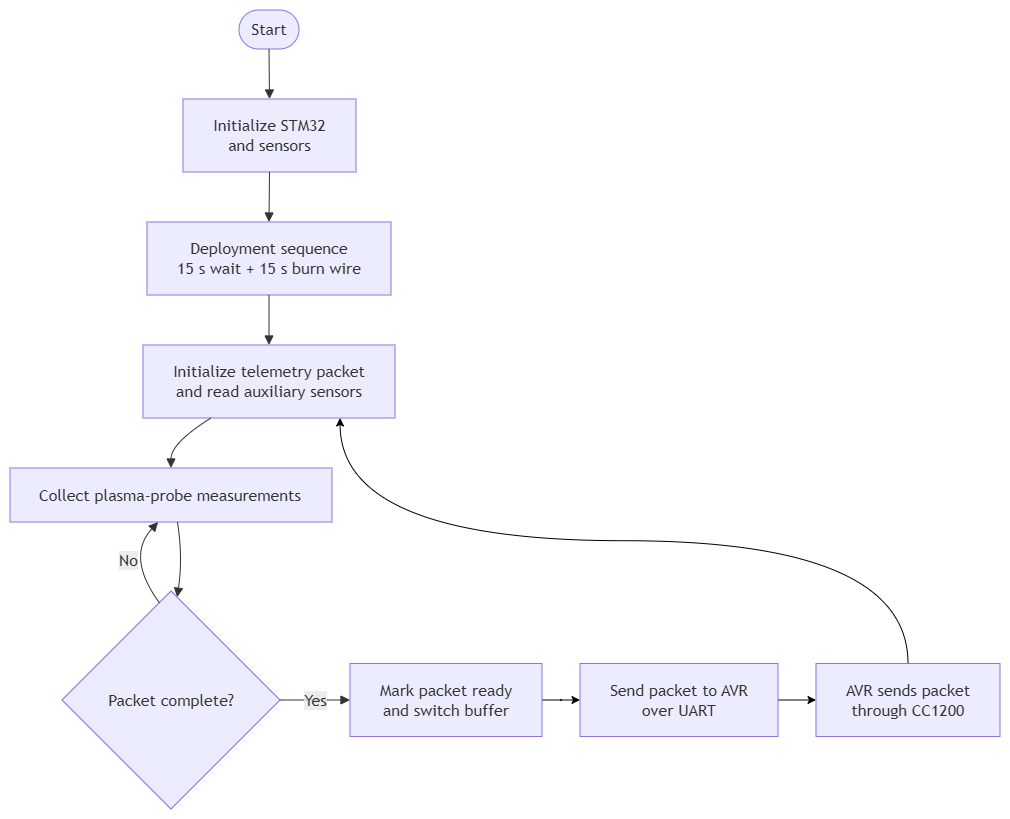

The diagram above was exported from draw.io. Its source (the exported page's mxGraphModel, read from the mxfile embedded in the PNG):
<mxGraphModel dx="1654" dy="974" grid="1" gridSize="10" guides="1" tooltips="1" connect="1" arrows="1" fold="1" page="1" pageScale="1" pageWidth="827" pageHeight="1169" math="0" shadow="0">
  <root>
    <mxCell id="0" />
    <mxCell id="1" parent="0" />
    <UserObject label="" mermaidData="{&#10;  &quot;data&quot;: &quot;flowchart TD\n\n    Start([Start])\n    Init[\&quot;Initialize STM32&lt;br/&gt;and sensors\&quot;]\n    Deploy[\&quot;Deployment sequence&lt;br/&gt;15 s wait + 16 s burn wire\&quot;]\n    Packet[\&quot;Initialize telemetry packet&lt;br/&gt;and read auxiliary sensors\&quot;]\n    Measure[\&quot;Collect plasma-probe measurements\&quot;]\n    Full{\&quot;Packet complete?\&quot;}\n    Switch[\&quot;Mark packet ready&lt;br/&gt;and switch buffer\&quot;]\n    UART[\&quot;Send packet to AVR&lt;br/&gt;over UART\&quot;]\n    Radio[\&quot;AVR sends packet&lt;br/&gt;through CC1200\&quot;]\n\n    Start --&gt; Init\n    Init --&gt; Deploy\n    Deploy --&gt; Packet\n    Packet --&gt; Measure\n    Measure --&gt; Full\n\n    Full -- No --&gt; Measure\n    Full -- Yes --&gt; Switch\n    Switch --&gt; UART\n    UART --&gt; Radio\n    Radio --&gt; Packet&quot;,&#10;  &quot;config&quot;: null&#10;}" id="PxH2V6E7KHz_WWZhatfA-1">
      <mxCell connectable="0" parent="1" style="group;transparentBounds=1;editIcon=1;lockedGroup=0;groupPadding=10;" vertex="1">
        <mxGeometry as="geometry" />
      </mxCell>
    </UserObject>
    <UserObject label="Start" mermaidId="n:Start" mermaidBaseStyle="html=1;rounded=1;whiteSpace=wrap;arcSize=50;strokeWidth=1;fillColor=light-dark(#ECECFF,#1f2020);strokeColor=light-dark(#9370DB,#cccccc);fontColor=light-dark(#333333,#cccccc);fontFamily=Trebuchet MS,Verdana,Arial,sans-serif;fontSize=16;" mermaidBaseValue="Start" id="PxH2V6E7KHz_WWZhatfA-2">
      <mxCell parent="PxH2V6E7KHz_WWZhatfA-1" style="html=1;rounded=1;whiteSpace=wrap;arcSize=50;strokeWidth=1;fillColor=light-dark(#ECECFF,#1f2020);strokeColor=light-dark(#9370DB,#cccccc);fontColor=light-dark(#333333,#cccccc);fontFamily=Trebuchet MS,Verdana,Arial,sans-serif;fontSize=16;" vertex="1">
        <mxGeometry height="39" width="60" x="259" y="30" as="geometry" />
      </mxCell>
    </UserObject>
    <UserObject label="Initialize STM32&#10;and sensors" mermaidId="n:Init" mermaidBaseStyle="html=1;whiteSpace=wrap;strokeWidth=1;fillColor=light-dark(#ECECFF,#1f2020);strokeColor=light-dark(#9370DB,#cccccc);fontColor=light-dark(#333333,#cccccc);fontFamily=Trebuchet MS,Verdana,Arial,sans-serif;fontSize=16;" mermaidBaseValue="Initialize STM32&#10;and sensors" id="PxH2V6E7KHz_WWZhatfA-3">
      <mxCell parent="PxH2V6E7KHz_WWZhatfA-1" style="html=1;whiteSpace=wrap;strokeWidth=1;fillColor=light-dark(#ECECFF,#1f2020);strokeColor=light-dark(#9370DB,#cccccc);fontColor=light-dark(#333333,#cccccc);fontFamily=Trebuchet MS,Verdana,Arial,sans-serif;fontSize=16;" vertex="1">
        <mxGeometry height="73" width="173" x="203" y="119" as="geometry" />
      </mxCell>
    </UserObject>
    <UserObject label="Deployment sequence&lt;br&gt;15 s wait + 15 s burn wire" mermaidId="n:Deploy" mermaidBaseStyle="html=1;whiteSpace=wrap;strokeWidth=1;fillColor=light-dark(#ECECFF,#1f2020);strokeColor=light-dark(#9370DB,#cccccc);fontColor=light-dark(#333333,#cccccc);fontFamily=Trebuchet MS,Verdana,Arial,sans-serif;fontSize=16;" mermaidBaseValue="Deployment sequence&#10;15 s wait + 16 s burn wire" id="PxH2V6E7KHz_WWZhatfA-4">
      <mxCell parent="PxH2V6E7KHz_WWZhatfA-1" style="html=1;whiteSpace=wrap;strokeWidth=1;fillColor=light-dark(#ECECFF,#1f2020);strokeColor=light-dark(#9370DB,#cccccc);fontColor=light-dark(#333333,#cccccc);fontFamily=Trebuchet MS,Verdana,Arial,sans-serif;fontSize=16;" vertex="1">
        <mxGeometry height="73" width="244" x="167" y="242" as="geometry" />
      </mxCell>
    </UserObject>
    <UserObject label="Initialize telemetry packet&#10;and read auxiliary sensors" mermaidId="n:Packet" mermaidBaseStyle="html=1;whiteSpace=wrap;strokeWidth=1;fillColor=light-dark(#ECECFF,#1f2020);strokeColor=light-dark(#9370DB,#cccccc);fontColor=light-dark(#333333,#cccccc);fontFamily=Trebuchet MS,Verdana,Arial,sans-serif;fontSize=16;" mermaidBaseValue="Initialize telemetry packet&#10;and read auxiliary sensors" id="PxH2V6E7KHz_WWZhatfA-5">
      <mxCell parent="PxH2V6E7KHz_WWZhatfA-1" style="html=1;whiteSpace=wrap;strokeWidth=1;fillColor=light-dark(#ECECFF,#1f2020);strokeColor=light-dark(#9370DB,#cccccc);fontColor=light-dark(#333333,#cccccc);fontFamily=Trebuchet MS,Verdana,Arial,sans-serif;fontSize=16;" vertex="1">
        <mxGeometry height="73" width="252" x="163" y="365" as="geometry" />
      </mxCell>
    </UserObject>
    <UserObject label="Collect plasma-probe measurements" mermaidId="n:Measure" mermaidBaseStyle="html=1;whiteSpace=wrap;strokeWidth=1;fillColor=light-dark(#ECECFF,#1f2020);strokeColor=light-dark(#9370DB,#cccccc);fontColor=light-dark(#333333,#cccccc);fontFamily=Trebuchet MS,Verdana,Arial,sans-serif;fontSize=16;" mermaidBaseValue="Collect plasma-probe measurements" id="PxH2V6E7KHz_WWZhatfA-6">
      <mxCell parent="PxH2V6E7KHz_WWZhatfA-1" style="html=1;whiteSpace=wrap;strokeWidth=1;fillColor=light-dark(#ECECFF,#1f2020);strokeColor=light-dark(#9370DB,#cccccc);fontColor=light-dark(#333333,#cccccc);fontFamily=Trebuchet MS,Verdana,Arial,sans-serif;fontSize=16;" vertex="1">
        <mxGeometry height="54" width="322" x="30" y="488" as="geometry" />
      </mxCell>
    </UserObject>
    <UserObject label="Packet complete?" mermaidId="n:Full" mermaidBaseStyle="rhombus;html=1;strokeWidth=1;whiteSpace=wrap;fillColor=light-dark(#ECECFF,#1f2020);strokeColor=light-dark(#9370DB,#cccccc);fontColor=light-dark(#333333,#cccccc);fontFamily=Trebuchet MS,Verdana,Arial,sans-serif;fontSize=16;" mermaidBaseValue="Packet complete?" id="PxH2V6E7KHz_WWZhatfA-7">
      <mxCell parent="PxH2V6E7KHz_WWZhatfA-1" style="rhombus;html=1;strokeWidth=1;whiteSpace=wrap;fillColor=light-dark(#ECECFF,#1f2020);strokeColor=light-dark(#9370DB,#cccccc);fontColor=light-dark(#333333,#cccccc);fontFamily=Trebuchet MS,Verdana,Arial,sans-serif;fontSize=16;" vertex="1">
        <mxGeometry height="218" width="218" x="82" y="611" as="geometry" />
      </mxCell>
    </UserObject>
    <mxCell id="PxH2V6E7KHz_WWZhatfA-23" edge="1" parent="PxH2V6E7KHz_WWZhatfA-1" source="PxH2V6E7KHz_WWZhatfA-8" style="edgeStyle=orthogonalEdgeStyle;rounded=0;orthogonalLoop=1;jettySize=auto;html=1;exitX=1;exitY=0.5;exitDx=0;exitDy=0;" target="PxH2V6E7KHz_WWZhatfA-9">
      <mxGeometry relative="1" as="geometry" />
    </mxCell>
    <UserObject label="Mark packet ready&#10;and switch buffer" mermaidId="n:Switch" mermaidBaseStyle="html=1;whiteSpace=wrap;strokeWidth=1;fillColor=light-dark(#ECECFF,#1f2020);strokeColor=light-dark(#9370DB,#cccccc);fontColor=light-dark(#333333,#cccccc);fontFamily=Trebuchet MS,Verdana,Arial,sans-serif;fontSize=16;" mermaidBaseValue="Mark packet ready&#10;and switch buffer" id="PxH2V6E7KHz_WWZhatfA-8">
      <mxCell parent="PxH2V6E7KHz_WWZhatfA-1" style="html=1;whiteSpace=wrap;strokeWidth=1;fillColor=light-dark(#ECECFF,#1f2020);strokeColor=light-dark(#9370DB,#cccccc);fontColor=light-dark(#333333,#cccccc);fontFamily=Trebuchet MS,Verdana,Arial,sans-serif;fontSize=16;" vertex="1">
        <mxGeometry height="73" width="192" x="370" y="683.5" as="geometry" />
      </mxCell>
    </UserObject>
    <mxCell id="PxH2V6E7KHz_WWZhatfA-24" edge="1" parent="PxH2V6E7KHz_WWZhatfA-1" source="PxH2V6E7KHz_WWZhatfA-9" style="edgeStyle=orthogonalEdgeStyle;rounded=0;orthogonalLoop=1;jettySize=auto;html=1;exitX=1;exitY=0.5;exitDx=0;exitDy=0;entryX=0;entryY=0.5;entryDx=0;entryDy=0;" target="PxH2V6E7KHz_WWZhatfA-10">
      <mxGeometry relative="1" as="geometry" />
    </mxCell>
    <UserObject label="Send packet to AVR&#10;over UART" mermaidId="n:UART" mermaidBaseStyle="html=1;whiteSpace=wrap;strokeWidth=1;fillColor=light-dark(#ECECFF,#1f2020);strokeColor=light-dark(#9370DB,#cccccc);fontColor=light-dark(#333333,#cccccc);fontFamily=Trebuchet MS,Verdana,Arial,sans-serif;fontSize=16;" mermaidBaseValue="Send packet to AVR&#10;over UART" id="PxH2V6E7KHz_WWZhatfA-9">
      <mxCell parent="PxH2V6E7KHz_WWZhatfA-1" style="html=1;whiteSpace=wrap;strokeWidth=1;fillColor=light-dark(#ECECFF,#1f2020);strokeColor=light-dark(#9370DB,#cccccc);fontColor=light-dark(#333333,#cccccc);fontFamily=Trebuchet MS,Verdana,Arial,sans-serif;fontSize=16;" vertex="1">
        <mxGeometry height="73" width="198" x="600" y="683.5" as="geometry" />
      </mxCell>
    </UserObject>
    <UserObject label="AVR sends packet&#10;through CC1200" mermaidId="n:Radio" mermaidBaseStyle="html=1;whiteSpace=wrap;strokeWidth=1;fillColor=light-dark(#ECECFF,#1f2020);strokeColor=light-dark(#9370DB,#cccccc);fontColor=light-dark(#333333,#cccccc);fontFamily=Trebuchet MS,Verdana,Arial,sans-serif;fontSize=16;" mermaidBaseValue="AVR sends packet&#10;through CC1200" id="PxH2V6E7KHz_WWZhatfA-10">
      <mxCell parent="PxH2V6E7KHz_WWZhatfA-1" style="html=1;whiteSpace=wrap;strokeWidth=1;fillColor=light-dark(#ECECFF,#1f2020);strokeColor=light-dark(#9370DB,#cccccc);fontColor=light-dark(#333333,#cccccc);fontFamily=Trebuchet MS,Verdana,Arial,sans-serif;fontSize=16;" vertex="1">
        <mxGeometry height="73" width="184" x="836" y="683.5" as="geometry" />
      </mxCell>
    </UserObject>
    <UserObject label="" mermaidId="e:Start-&gt;Init#0" mermaidBaseStyle="curved=1;startArrow=none;endArrow=block;endSize=7;strokeColor=light-dark(#333333,#cccccc);exitX=0.5;exitY=1;entryX=0.5;entryY=0;" mermaidBaseValue="" id="PxH2V6E7KHz_WWZhatfA-11">
      <mxCell edge="1" parent="PxH2V6E7KHz_WWZhatfA-1" source="PxH2V6E7KHz_WWZhatfA-2" style="curved=1;startArrow=none;endArrow=block;endSize=7;strokeColor=light-dark(#333333,#cccccc);exitX=0.5;exitY=1;entryX=0.5;entryY=0;rounded=0;" target="PxH2V6E7KHz_WWZhatfA-3">
        <mxGeometry relative="1" as="geometry">
          <Array as="points" />
        </mxGeometry>
      </mxCell>
    </UserObject>
    <UserObject label="" mermaidId="e:Init-&gt;Deploy#0" mermaidBaseStyle="curved=1;startArrow=none;endArrow=block;endSize=7;strokeColor=light-dark(#333333,#cccccc);exitX=0.5;exitY=1;entryX=0.5;entryY=0;" mermaidBaseValue="" id="PxH2V6E7KHz_WWZhatfA-12">
      <mxCell edge="1" parent="PxH2V6E7KHz_WWZhatfA-1" source="PxH2V6E7KHz_WWZhatfA-3" style="curved=1;startArrow=none;endArrow=block;endSize=7;strokeColor=light-dark(#333333,#cccccc);exitX=0.5;exitY=1;entryX=0.5;entryY=0;rounded=0;" target="PxH2V6E7KHz_WWZhatfA-4">
        <mxGeometry relative="1" as="geometry">
          <Array as="points" />
        </mxGeometry>
      </mxCell>
    </UserObject>
    <UserObject label="" mermaidId="e:Deploy-&gt;Packet#0" mermaidBaseStyle="curved=1;startArrow=none;endArrow=block;endSize=7;strokeColor=light-dark(#333333,#cccccc);exitX=0.5;exitY=1;entryX=0.5;entryY=0;" mermaidBaseValue="" id="PxH2V6E7KHz_WWZhatfA-13">
      <mxCell edge="1" parent="PxH2V6E7KHz_WWZhatfA-1" source="PxH2V6E7KHz_WWZhatfA-4" style="curved=1;startArrow=none;endArrow=block;endSize=7;strokeColor=light-dark(#333333,#cccccc);exitX=0.5;exitY=1;entryX=0.5;entryY=0;rounded=0;" target="PxH2V6E7KHz_WWZhatfA-5">
        <mxGeometry relative="1" as="geometry">
          <Array as="points" />
        </mxGeometry>
      </mxCell>
    </UserObject>
    <UserObject label="" mermaidId="e:Packet-&gt;Measure#0" mermaidBaseStyle="curved=1;startArrow=none;endArrow=block;endSize=7;strokeColor=light-dark(#333333,#cccccc);exitX=0.27;exitY=1;entryX=0.5;entryY=0;" mermaidBaseValue="" id="PxH2V6E7KHz_WWZhatfA-14">
      <mxCell edge="1" parent="PxH2V6E7KHz_WWZhatfA-1" source="PxH2V6E7KHz_WWZhatfA-5" style="curved=1;startArrow=none;endArrow=block;endSize=7;strokeColor=light-dark(#333333,#cccccc);exitX=0.27;exitY=1;entryX=0.5;entryY=0;rounded=0;" target="PxH2V6E7KHz_WWZhatfA-6">
        <mxGeometry relative="1" as="geometry">
          <Array as="points">
            <mxPoint x="191" y="463" />
          </Array>
        </mxGeometry>
      </mxCell>
    </UserObject>
    <UserObject label="" mermaidId="e:Measure-&gt;Full#0" mermaidBaseStyle="curved=1;startArrow=none;endArrow=block;endSize=7;strokeColor=light-dark(#333333,#cccccc);exitX=0.5186335403726708;exitY=1;entryX=0.5275229357798166;entryY=0;curved=1;exitX=0.52;exitY=1;entryX=0.53;entryY=0;" mermaidBaseValue="" id="PxH2V6E7KHz_WWZhatfA-15">
      <mxCell edge="1" parent="PxH2V6E7KHz_WWZhatfA-1" source="PxH2V6E7KHz_WWZhatfA-6" style="curved=1;startArrow=none;endArrow=block;endSize=7;strokeColor=light-dark(#333333,#cccccc);exitX=0.52;exitY=1;entryX=0.53;entryY=0;rounded=0;" target="PxH2V6E7KHz_WWZhatfA-7">
        <mxGeometry relative="1" as="geometry">
          <mxPoint as="offset" />
          <Array as="points">
            <mxPoint x="203" y="577" />
          </Array>
        </mxGeometry>
      </mxCell>
    </UserObject>
    <UserObject label="No" mermaidId="e:Full-&gt;Measure#0" mermaidBaseStyle="curved=1;startArrow=none;endArrow=block;endSize=7;strokeColor=light-dark(#333333,#cccccc);html=1;fontSize=16;labelBackgroundColor=light-dark(#E8E8E88D,#2a2a2a8D);fontFamily=Trebuchet MS,Verdana,Arial,sans-serif;fontColor=light-dark(#333333,#cccccc);exitX=0.44036697247706424;exitY=0;entryX=0.45962732919254656;entryY=1;curved=1;exitX=0.44;exitY=0;entryX=0.46;entryY=1;" mermaidBaseValue="No" id="PxH2V6E7KHz_WWZhatfA-16">
      <mxCell edge="1" parent="PxH2V6E7KHz_WWZhatfA-1" source="PxH2V6E7KHz_WWZhatfA-7" style="curved=1;startArrow=none;endArrow=block;endSize=7;strokeColor=light-dark(#333333,#cccccc);html=1;fontSize=16;labelBackgroundColor=light-dark(#E8E8E88D,#2a2a2a8D);fontFamily=Trebuchet MS,Verdana,Arial,sans-serif;fontColor=light-dark(#333333,#cccccc);exitX=0.44;exitY=0;entryX=0.46;entryY=1;rounded=0;" target="PxH2V6E7KHz_WWZhatfA-6">
        <mxGeometry relative="1" as="geometry">
          <mxPoint as="offset" />
          <Array as="points">
            <mxPoint x="146" y="577" />
          </Array>
        </mxGeometry>
      </mxCell>
    </UserObject>
    <UserObject label="Yes" mermaidId="e:Full-&gt;Switch#0" mermaidBaseStyle="curved=1;startArrow=none;endArrow=block;endSize=7;strokeColor=light-dark(#333333,#cccccc);html=1;fontSize=16;labelBackgroundColor=light-dark(#E8E8E88D,#2a2a2a8D);fontFamily=Trebuchet MS,Verdana,Arial,sans-serif;fontColor=light-dark(#333333,#cccccc);exitX=0.5;exitY=1;entryX=0.5;entryY=0;" mermaidBaseValue="Yes" id="PxH2V6E7KHz_WWZhatfA-17">
      <mxCell edge="1" parent="PxH2V6E7KHz_WWZhatfA-1" source="PxH2V6E7KHz_WWZhatfA-7" style="curved=1;startArrow=none;endArrow=block;endSize=7;strokeColor=light-dark(#333333,#cccccc);html=1;fontSize=16;labelBackgroundColor=light-dark(#E8E8E88D,#2a2a2a8D);fontFamily=Trebuchet MS,Verdana,Arial,sans-serif;fontColor=light-dark(#333333,#cccccc);exitX=1;exitY=0.5;entryX=0;entryY=0.5;rounded=0;entryDx=0;entryDy=0;exitDx=0;exitDy=0;" target="PxH2V6E7KHz_WWZhatfA-8">
        <mxGeometry relative="1" as="geometry">
          <Array as="points" />
          <mxPoint x="300" y="730.5" as="sourcePoint" />
          <mxPoint x="575" y="585" as="targetPoint" />
        </mxGeometry>
      </mxCell>
    </UserObject>
    <mxCell id="PxH2V6E7KHz_WWZhatfA-22" edge="1" parent="PxH2V6E7KHz_WWZhatfA-1" source="PxH2V6E7KHz_WWZhatfA-10" style="edgeStyle=orthogonalEdgeStyle;rounded=0;orthogonalLoop=1;jettySize=auto;html=1;exitX=0.5;exitY=0;exitDx=0;exitDy=0;entryX=0.782;entryY=1;entryDx=0;entryDy=0;entryPerimeter=0;curved=1;" target="PxH2V6E7KHz_WWZhatfA-5">
      <mxGeometry relative="1" as="geometry" />
    </mxCell>
  </root>
</mxGraphModel>